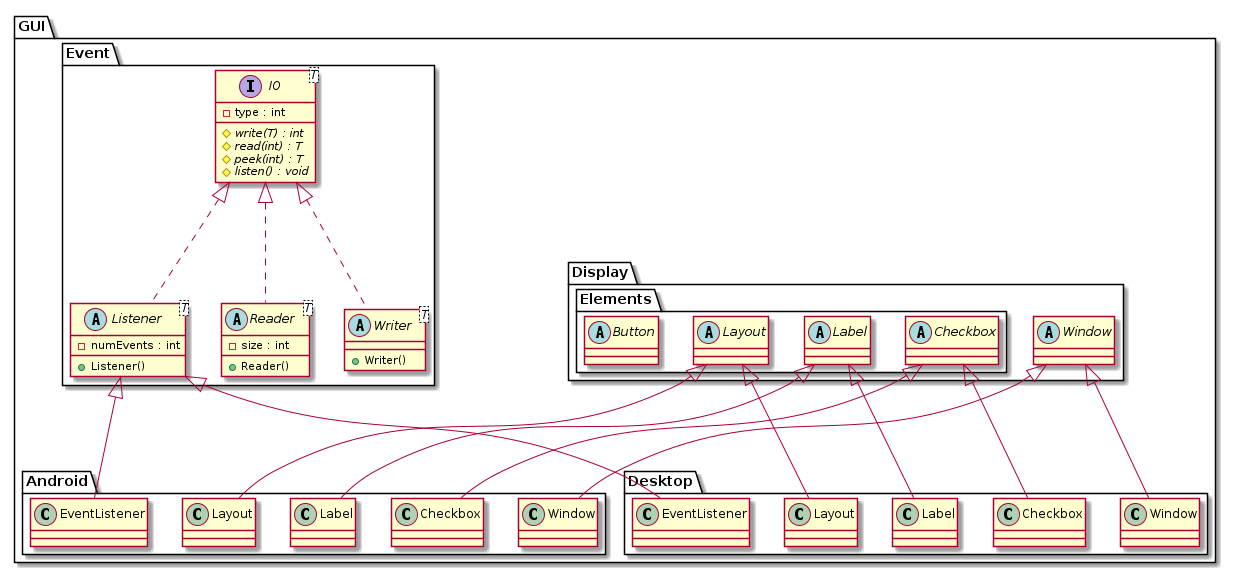

The diagram above was rendered by PlantUML. Its source (embedded in the PNG):
@startuml
package GUI {
    package Display {
        package Elements {
            abstract class Layout {
            }

            abstract class Checkbox {
            }

            abstract class Label {
            }

            abstract class Button {
            }
        }

        abstract class Window {
        }
    }

    package Event {
        abstract class Listener<T> {
            -numEvents : int
            +Listener()
        }

        abstract class Reader<T> {
            -size : int
            +Reader()
        }

        abstract class Writer<T> {
            +Writer()
        }

        interface IO<T> {
            -type : int
            #{abstract}write(T) : int
            #{abstract}read(int) : T
            #{abstract}peek(int) : T
            #{abstract}listen() : void
        }
        IO<|... Writer
        IO<|... Reader
        IO<|... Listener
    }

    package Android {
        class Android.Window {
        }

        class Android.Layout {
        }

        class Android.Checkbox {
        }

        class Android.Label {
        }

        class Android.EventListener {
        }
        Window <|--- Android.Window
        Layout <|--- Android.Layout
        Checkbox <|--- Android.Checkbox
        Label <|--- Android.Label
        Listener <|--- Android.EventListener
    }

    package Desktop {
        class Desktop.Window {
        }

        class Desktop.Layout {
        }

        class Desktop.Checkbox {
        }

        class Desktop.Label {
        }

        class Desktop.EventListener {
        }
        Window <|--- Desktop.Window
        Layout <|--- Desktop.Layout
        Checkbox <|--- Desktop.Checkbox
        Label <|--- Desktop.Label
        Listener <|--- Desktop.EventListener
    }
}
@enduml